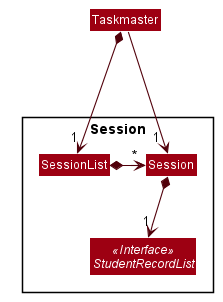

The diagram above was rendered by PlantUML. Its source (embedded in the PNG):
@startuml








skinparam BackgroundColor #FFFFFFF

skinparam Shadowing false

skinparam Class {
    FontColor #FFFFFF
    BorderThickness 1
    BorderColor #FFFFFF
    StereotypeFontColor #FFFFFF
    FontName Arial
}

skinparam Actor {
    BorderColor #000000
    Color #000000
    FontName Arial
}

skinparam Sequence {
    MessageAlign center
    BoxFontSize 15
    BoxPadding 0
    BoxFontColor #FFFFFF
    FontName Arial
}

skinparam Participant {
    FontColor #FFFFFFF
    Padding 20
}

skinparam MinClassWidth 50
skinparam ParticipantPadding 10
skinparam Shadowing false
skinparam DefaultTextAlignment center
skinparam packageStyle Rectangle

hide footbox
hide members
hide circle
skinparam arrowThickness 1.1
skinparam arrowColor #51000A
skinparam classBackgroundColor #9D0012

Class Taskmaster

package Session {
    Class SessionList
    Class Session
    Interface StudentRecordList <<Interface>>
}

Taskmaster *--down-> "1" SessionList
SessionList *--right-> "*" Session
Taskmaster --down-> "1 " Session
Session *--> "1" StudentRecordList

@enduml